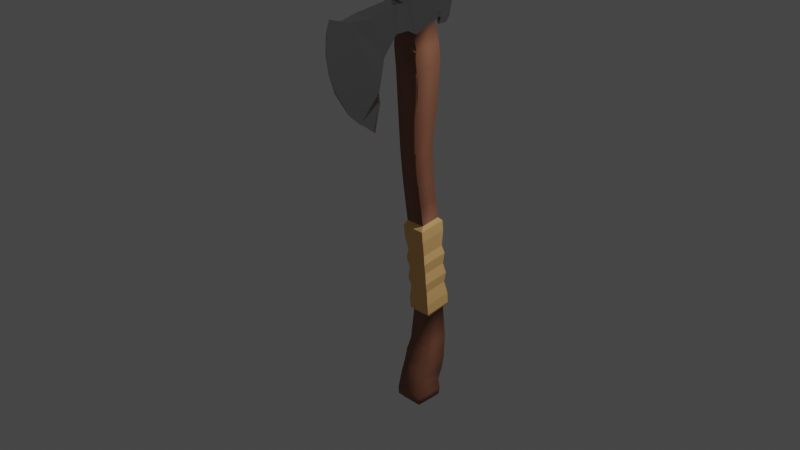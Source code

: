 # Source: Axe.blend  (saved by Blender 2.80.57; exported with 4.5.12 LTS)
import bpy
from mathutils import Matrix  # noqa: F401  (used for matrix-valued properties, if any)

bpy.ops.wm.read_factory_settings(use_empty=True)
scene = bpy.context.scene
scene.name = 'Scene'

# ---- collections
col_collection = bpy.data.collections.new('Collection'); scene.collection.children.link(col_collection)

# ---- materials (node trees are filled in below, after node groups)
mat_wood = bpy.data.materials.new('Wood')
mat_wood.use_transparent_shadow = False
mat_wood.roughness = 0.25
mat_metal = bpy.data.materials.new('Metal')
mat_metal.use_transparent_shadow = False
mat_metal.roughness = 0.25
mat_touw = bpy.data.materials.new('Touw')
mat_touw.use_transparent_shadow = False
mat_touw.roughness = 0.25

# ---- material node trees
mat_wood.use_nodes = True; mat_wood.node_tree.nodes.clear()
_N = mat_wood.node_tree.nodes; _L = mat_wood.node_tree.links
n0 = _N.new('ShaderNodeOutputMaterial'); n0.name = 'Material Output'; n0.location = (300, 300)
n1 = _N.new('ShaderNodeBsdfPrincipled'); n1.name = 'Principled BSDF'; n1.location = (10, 300)
n1.distribution = 'GGX'
n1.subsurface_method = 'BURLEY'
n1.inputs[0].default_value = (0.2668, 0.1062, 0.06072, 1.0)
n1.inputs[2].default_value = 0.5667
n1.inputs[3].default_value = 1.45
n1.inputs[13].default_value = 0.6083
_L.new(n1.outputs[0], n0.inputs[0])
n0.is_active_output = True
mat_metal.use_nodes = True; mat_metal.node_tree.nodes.clear()
_N = mat_metal.node_tree.nodes; _L = mat_metal.node_tree.links
n0 = _N.new('ShaderNodeOutputMaterial'); n0.name = 'Material Output'; n0.location = (300, 300)
n1 = _N.new('ShaderNodeBsdfPrincipled'); n1.name = 'Principled BSDF'; n1.location = (10, 300)
n1.distribution = 'GGX'
n1.subsurface_method = 'BURLEY'
n1.inputs[0].default_value = (0.5277, 0.5277, 0.5277, 1.0)
n1.inputs[1].default_value = 1.0
n1.inputs[2].default_value = 0.2
n1.inputs[3].default_value = 1.45
n1.inputs[13].default_value = 1.0
_L.new(n1.outputs[0], n0.inputs[0])
n0.is_active_output = True
mat_touw.use_nodes = True; mat_touw.node_tree.nodes.clear()
_N = mat_touw.node_tree.nodes; _L = mat_touw.node_tree.links
n0 = _N.new('ShaderNodeOutputMaterial'); n0.name = 'Material Output'; n0.location = (300, 300)
n1 = _N.new('ShaderNodeBsdfPrincipled'); n1.name = 'Principled BSDF'; n1.location = (10, 300)
n1.distribution = 'GGX'
n1.subsurface_method = 'BURLEY'
n1.inputs[0].default_value = (0.9114, 0.5276, 0.1966, 1.0)
n1.inputs[2].default_value = 1.0
n1.inputs[3].default_value = 1.45
_L.new(n1.outputs[0], n0.inputs[0])
n0.is_active_output = True

# ---- world
world_world = bpy.data.worlds.new('World'); scene.world = world_world
world_world.use_nodes = True; world_world.node_tree.nodes.clear()
_N = world_world.node_tree.nodes; _L = world_world.node_tree.links
n0 = _N.new('ShaderNodeOutputWorld'); n0.name = 'World Output'; n0.location = (300, 300)
n1 = _N.new('ShaderNodeBackground'); n1.name = 'Background'; n1.location = (10, 300)
n1.inputs[0].default_value = (0.05088, 0.05088, 0.05088, 1.0)
_L.new(n1.outputs[0], n0.inputs[0])
n0.is_active_output = True
world_world.color = (0.05088, 0.05088, 0.05088)
world_world.use_sun_shadow = False
world_world.sun_shadow_jitter_overblur = 0.0

# ---- cameras
cam_camera = bpy.data.cameras.new('Camera')
cam_camera.clip_end = 100.0
cam_camera.ortho_scale = 7.314
cam_camera.dof.focus_distance = 0.0
cam_camera.dof.aperture_fstop = 128.0

# ---- lights
light_light = bpy.data.lights.new('Light', 'POINT')
light_light.transmission_factor = 0.0
light_light.cutoff_distance = 30.0
light_light.energy = 1000.0
light_light.shadow_buffer_clip_start = 1.001
light_light.shadow_soft_size = 0.1
light_light.shadow_maximum_resolution = 0.006
light_light.use_absolute_resolution = True

# ---- meshes
me_cube_002 = bpy.data.meshes.new('Cube.002')
me_cube_002.from_pydata([(-1.0, -1.0, -1.0), (-1.0, -1.0, 1.0), (-1.0, 1.0, -1.0), (-1.0, 1.0, 1.0), (1.0, -1.0, -1.0), (1.0, -1.0, 1.0), (1.0, 1.0, -1.0), (1.0, 1.0, 1.0), (-1.0, -1.0, 3.306), (-1.0, 1.0, 3.306), (1.0, 1.0, 3.306), (1.0, -1.0, 3.306), (-1.037, -0.8511, 6.469), (-1.037, 1.229, 6.469), (1.043, 1.229, 6.469), (1.043, -0.8511, 6.469), (-1.218, -0.3688, 10.53), (-1.218, 2.101, 10.53), (1.252, 2.101, 10.53), (1.252, -0.3688, 10.53), (-1.34, 0.03999, 14.14), (-1.34, 2.776, 14.14), (1.396, 2.776, 14.14), (1.396, 0.03999, 14.14), (-1.338, 0.1077, 16.05), (-1.338, 2.843, 16.05), (1.397, 2.843, 16.05), (1.397, 0.1077, 16.05), (-1.508, 0.1165, 17.64), (-1.507, 2.826, 18.19), (1.512, 2.82, 18.19), (1.511, 0.1106, 17.64), (-1.507, 0.09072, 20.9), (-1.507, 2.826, 20.9), (1.512, 2.82, 20.9), (1.512, 0.08477, 20.9), (-1.125, 0.2509, 21.44), (-1.125, 2.543, 21.44), (1.167, 2.543, 21.44), (1.167, 0.2509, 21.44), (-0.4524, 0.924, 21.79), (-0.4524, 1.87, 21.79), (0.4936, 1.87, 21.79), (0.4936, 0.924, 21.79), (-1.179, 1.376, -1.47), (-1.187, -1.37, -1.416), (1.187, 1.376, -1.47), (1.179, -1.37, -1.416), (-1.187, 1.005, -10.71), (-1.195, -1.74, -10.66), (1.179, 1.005, -10.71), (1.171, -1.74, -10.66), (-1.009, 0.4872, -11.03), (-1.009, -1.51, -11.03), (0.9875, 0.4872, -11.03), (0.9875, -1.51, -11.03), (-1.21, 0.1865, -14.19), (-1.21, -2.192, -14.19), (1.168, 0.1865, -14.19), (1.168, -2.192, -14.19), (-1.37, -0.4039, -16.56), (-1.36, -2.745, -15.27), (1.299, -0.4076, -16.58), (1.309, -2.749, -15.3), (-1.379, -0.844, -17.65), (-1.369, -3.185, -16.37), (1.29, -0.8478, -17.68), (1.3, -3.189, -16.4), (-1.381, -0.9149, -17.78), (-1.371, -3.256, -16.5), (1.289, -0.9187, -17.81), (1.299, -3.26, -16.52), (-1.391, -1.439, -18.74), (-1.381, -3.78, -17.45), (1.278, -1.443, -18.76), (1.288, -3.784, -17.48), (-1.547, -1.499, -19.74), (-1.509, -4.395, -19.26), (1.389, -1.464, -19.76), (1.427, -4.36, -19.28), (-1.496, -1.693, -20.45), (-1.459, -4.482, -19.98), (1.331, -1.66, -20.47), (1.368, -4.448, -20.0), (-1.052, -2.205, -20.86), (-1.026, -4.122, -20.54), (0.8921, -2.182, -20.88), (0.9175, -4.099, -20.56), (-0.1738, -3.125, -21.17), (-0.1712, -3.328, -21.13), (0.03167, -3.123, -21.17), (0.03436, -3.326, -21.13), (0.9728, -0.2285, 17.96), (-1.093, -0.1982, 18.3), (1.003, -0.2567, 20.43), (-1.062, -0.2264, 20.77), (0.7256, -1.338, 18.02), (-0.7171, -1.363, 17.98), (0.7595, -1.0, 20.56), (-0.6838, -1.02, 20.56), (1.105, -3.336, 16.73), (-1.005, -3.203, 16.48), (1.14, -4.089, 20.48), (-0.9881, -4.118, 20.47), (1.258, -4.166, 14.85), (-0.8565, -4.085, 14.61), (0.6904, -6.091, 20.69), (-0.329, -6.144, 20.68), (0.2239, -8.25, 15.28), (0.1602, -8.323, 15.27), (0.2501, -7.713, 21.43), (0.1865, -7.786, 21.42), (0.2226, -8.563, 17.1), (0.159, -8.635, 17.1), (0.2385, -8.202, 20.54), (0.1749, -8.274, 20.53), (0.226, -8.585, 18.66), (0.1626, -8.649, 18.69), (0.2272, -8.56, 18.99), (0.1638, -8.624, 19.02), (0.8085, -4.111, 13.81), (-0.2032, -4.054, 13.57), (0.2447, -7.159, 12.84), (0.181, -7.231, 12.83), (0.3155, -3.884, 12.65), (0.2566, -3.705, 12.4), (0.2656, -6.104, 11.54), (0.202, -6.177, 11.53), (0.3134, -3.93, 12.51), (0.256, -3.722, 12.36), (0.2908, -4.733, 10.09), (0.2277, -4.777, 10.04), (-1.061, 3.112, 18.47), (1.113, 3.112, 18.47), (-1.061, 3.112, 20.62), (1.113, 3.112, 20.62), (-0.811, 3.631, 18.38), (0.8138, 3.643, 18.38), (-0.7914, 4.503, 20.5), (0.8334, 4.514, 20.5), (0.02728, 6.102, 18.08), (0.03704, 6.147, 18.09), (-0.3101, 5.669, 20.72), (0.3681, 5.7, 20.72), (0.03275, 6.295, 18.67), (0.0425, 6.34, 18.67), (0.03784, 6.268, 20.98), (0.04759, 6.313, 20.98), (0.03526, 6.376, 19.01), (0.04501, 6.42, 19.01), (0.03875, 6.33, 20.82), (0.04849, 6.375, 20.82), (0.03728, 6.439, 19.29), (0.04701, 6.484, 19.29), (0.03971, 6.426, 20.39), (0.04944, 6.471, 20.39), (-0.6301, 4.185, 17.94), (0.6421, 4.204, 17.94), (0.02032, 5.842, 17.47), (0.03007, 5.887, 17.47), (-0.3358, 4.358, 17.46), (0.3424, 4.389, 17.46), (0.01552, 5.667, 17.0), (0.02527, 5.712, 17.01), (-0.01346, 4.311, 16.77), (-0.003703, 4.356, 16.78), (0.006491, 5.279, 16.65), (0.01625, 5.324, 16.65), (1.309, 2.668, 17.93), (1.315, 0.2966, 17.41), (-1.237, 0.3023, 17.48), (-1.244, 2.674, 18.0), (1.279, 0.2594, 21.04), (-1.264, 0.2633, 21.04), (-1.264, 2.62, 21.04), (1.279, 2.616, 21.04), (0.0, 1.0, -1.0), (0.0, 1.0, 1.0), (0.0, -1.0, -1.0), (0.0, -1.0, 1.0), (1.192e-07, 1.0, 3.306), (1.192e-07, -1.0, 3.306), (0.003058, 1.229, 6.469), (0.003058, -0.8511, 6.469), (0.01705, 2.101, 10.53), (0.01705, -0.3688, 10.53), (0.02824, 2.776, 14.14), (0.02824, 0.03999, 14.14), (0.02964, 2.843, 16.05), (0.02964, 0.1077, 16.05), (0.002697, 2.823, 18.19), (0.001894, 0.1135, 17.64), (0.002697, 2.823, 20.9), (0.002698, 0.08774, 20.9), (0.02061, 2.543, 21.44), (0.02061, 0.2509, 21.44), (0.02061, 1.87, 21.79), (0.02061, 0.924, 21.79), (0.003986, 1.376, -1.47), (-0.003853, -1.37, -1.416), (-0.004031, 1.005, -10.71), (-0.01187, -1.74, -10.66), (-0.01092, 0.4872, -11.03), (-0.01092, -1.51, -11.03), (-0.02107, 0.1865, -14.19), (-0.02107, -2.192, -14.19), (-0.03552, -0.4057, -16.57), (-0.02544, -2.747, -15.29), (-0.04445, -0.8459, -17.67), (-0.03437, -3.187, -16.38), (-0.04589, -0.9168, -17.79), (-0.03582, -3.258, -16.51), (-0.05657, -1.441, -18.75), (-0.0465, -3.782, -17.47), (-0.07899, -1.482, -19.75), (-0.04057, -4.378, -19.27), (-0.08282, -1.677, -20.46), (-0.04583, -4.465, -19.99), (-0.07988, -2.193, -20.87), (-0.05445, -4.111, -20.55), (-0.07108, -3.124, -21.17), (-0.0684, -3.327, -21.13), (-0.05984, -0.2134, 18.13), (-0.02945, -0.2416, 20.6), (0.004259, -1.35, 18.0), (0.03785, -1.01, 20.56), (0.05009, -3.27, 16.61), (0.07613, -4.103, 20.47), (0.2006, -4.125, 14.73), (0.1054, -6.116, 20.69), (0.1032, -8.285, 15.28), (0.1245, -7.747, 21.43), (0.1294, -8.598, 17.1), (0.1402, -8.237, 20.53), (0.1329, -8.616, 18.68), (0.1291, -8.59, 19.01), (0.3323, -4.083, 13.69), (0.2535, -7.196, 12.84), (0.4095, -3.797, 12.52), (0.3392, -6.143, 11.54), (0.3646, -4.757, 10.06), (0.02601, 3.112, 18.47), (0.02601, 3.112, 20.62), (0.007142, 3.637, 18.38), (0.02538, 4.508, 20.5), (0.0333, 6.128, 18.08), (0.02523, 5.684, 20.74), (0.02754, 6.324, 18.67), (0.02741, 6.297, 21.0), (0.02828, 6.405, 19.01), (0.02653, 6.36, 20.84), (0.02845, 6.469, 19.29), (0.02563, 6.456, 20.41), (0.01417, 4.179, 17.93), (0.02868, 5.866, 17.46), (0.02108, 4.36, 17.45), (0.02812, 5.689, 16.99), (0.02234, 4.319, 16.76), (0.02282, 5.297, 16.63), (0.03256, 2.671, 17.97), (0.03892, 0.2994, 17.44), (0.007514, 2.618, 21.04), (0.007514, 0.2613, 21.04), (1.186, 1.332, -2.568), (-1.18, 1.332, -2.568), (1.178, -1.414, -2.514), (-1.188, -1.414, -2.514), (-0.004805, -1.414, -2.514), (0.003033, 1.332, -2.568), (1.038, 1.098, -4.184), (1.031, -1.309, -4.137), (-0.005726, -1.309, -4.137), (0.001145, 1.098, -4.184), (-1.036, 1.098, -4.184), (-1.043, -1.309, -4.137), (1.184, 1.232, -5.058), (1.176, -1.514, -5.004), (-0.006966, -1.514, -5.004), (0.0008726, 1.232, -5.058), (-1.182, 1.232, -5.058), (-1.19, -1.514, -5.004), (1.037, 1.017, -6.185), (1.03, -1.39, -6.138), (-0.007463, -1.39, -6.138), (-0.0005919, 1.017, -6.185), (-1.038, 1.017, -6.185), (-1.045, -1.39, -6.138), (1.182, 1.143, -7.275), (1.174, -1.603, -7.221), (-0.008889, -1.603, -7.221), (-0.001051, 1.143, -7.275), (-1.184, 1.143, -7.275), (-1.192, -1.603, -7.221), (1.035, 0.9335, -8.271), (1.028, -1.473, -8.224), (-0.009272, -1.473, -8.224), (-0.002401, 0.9335, -8.271), (-1.04, 0.9335, -8.271), (-1.046, -1.473, -8.224), (1.198, 1.069, -9.634), (1.19, -1.718, -9.58), (-0.01099, -1.718, -9.58), (-0.003039, 1.069, -9.634), (-1.204, 1.069, -9.634), (-1.212, -1.718, -9.58)], [], [(0, 1, 3, 2), (176, 177, 7, 6), (6, 7, 5, 4), (178, 179, 1, 0), (176, 6, 46, 198), (5, 7, 10, 11), (181, 11, 15, 183), (3, 1, 8, 9), (179, 5, 11, 181), (177, 3, 9, 180), (15, 14, 18, 19), (180, 9, 13, 182), (11, 10, 14, 15), (9, 8, 12, 13), (19, 18, 22, 23), (13, 12, 16, 17), (183, 15, 19, 185), (182, 13, 17, 184), (187, 23, 27, 189), (17, 16, 20, 21), (185, 19, 23, 187), (184, 17, 21, 186), (169, 168, 30, 31), (186, 21, 25, 188), (23, 22, 26, 27), (21, 20, 24, 25), (29, 28, 32, 33), (171, 170, 28, 29), (260, 169, 31, 191), (259, 171, 29, 190), (262, 172, 39, 195), (193, 32, 95, 223), (29, 33, 134, 132), (31, 30, 34, 35), (39, 38, 42, 43), (261, 174, 37, 194), (172, 175, 38, 39), (174, 173, 36, 37), (196, 41, 40, 197), (37, 36, 40, 41), (195, 39, 43, 197), (194, 37, 41, 196), (302, 299, 50, 200), (0, 2, 44, 45), (6, 4, 47, 46), (178, 0, 45, 199), (50, 51, 55, 54), (299, 300, 51, 50), (304, 303, 48, 49), (301, 304, 49, 201), (203, 53, 57, 205), (49, 48, 52, 53), (201, 49, 53, 203), (200, 50, 54, 202), (58, 59, 63, 62), (202, 54, 58, 204), (54, 55, 59, 58), (53, 52, 56, 57), (62, 63, 67, 66), (57, 56, 60, 61), (205, 57, 61, 207), (204, 58, 62, 206), (209, 65, 69, 211), (61, 60, 64, 65), (207, 61, 65, 209), (206, 62, 66, 208), (70, 71, 75, 74), (208, 66, 70, 210), (66, 67, 71, 70), (65, 64, 68, 69), (73, 72, 76, 77), (69, 68, 72, 73), (211, 69, 73, 213), (210, 70, 74, 212), (215, 77, 81, 217), (213, 73, 77, 215), (212, 74, 78, 214), (74, 75, 79, 78), (82, 83, 87, 86), (214, 78, 82, 216), (78, 79, 83, 82), (77, 76, 80, 81), (219, 85, 89, 221), (81, 80, 84, 85), (217, 81, 85, 219), (216, 82, 86, 218), (220, 90, 91, 221), (218, 86, 90, 220), (86, 87, 91, 90), (85, 84, 88, 89), (95, 93, 97, 99), (191, 31, 92, 222), (31, 35, 94, 92), (32, 28, 93, 95), (96, 98, 102, 100), (222, 92, 96, 224), (92, 94, 98, 96), (223, 95, 99, 225), (103, 101, 105, 107), (225, 99, 103, 227), (99, 97, 101, 103), (224, 96, 100, 226), (107, 105, 109, 111), (226, 100, 104, 228), (100, 102, 106, 104), (227, 103, 107, 229), (108, 110, 114, 112), (228, 104, 120, 236), (104, 106, 110, 108), (229, 107, 111, 231), (115, 113, 117, 119), (231, 111, 115, 233), (111, 109, 113, 115), (230, 108, 112, 232), (234, 116, 118, 235), (232, 112, 116, 234), (112, 114, 118, 116), (233, 115, 119, 235), (120, 122, 126, 124), (104, 108, 122, 120), (109, 105, 121, 123), (230, 109, 123, 237), (127, 125, 129, 131), (237, 123, 127, 239), (123, 121, 125, 127), (236, 120, 124, 238), (124, 126, 130, 128), (239, 127, 131, 240), (238, 240, 131, 129, 125), (132, 134, 138, 136), (192, 34, 135, 242), (190, 29, 132, 241), (34, 30, 133, 135), (139, 137, 141, 143), (241, 132, 136, 243), (135, 133, 137, 139), (242, 135, 139, 244), (140, 142, 146, 144), (244, 139, 143, 246), (136, 138, 142, 140), (141, 137, 157, 159), (144, 146, 150, 148), (245, 140, 144, 247), (143, 141, 145, 147), (246, 143, 147, 248), (151, 149, 153, 155), (247, 144, 148, 249), (147, 145, 149, 151), (248, 147, 151, 250), (251, 152, 154, 252), (250, 151, 155, 252), (148, 150, 154, 152), (249, 148, 152, 251), (159, 157, 161, 163), (245, 141, 159, 254), (136, 140, 158, 156), (243, 136, 156, 253), (160, 162, 166, 164), (253, 156, 160, 255), (156, 158, 162, 160), (254, 159, 163, 256), (257, 164, 166, 258), (256, 163, 167, 258), (163, 161, 165, 167), (255, 160, 164, 257), (188, 25, 171, 259), (189, 27, 169, 260), (25, 24, 170, 171), (27, 26, 168, 169), (33, 32, 173, 174), (35, 34, 175, 172), (192, 33, 174, 261), (193, 35, 172, 262), (32, 193, 262, 173), (34, 192, 261, 175), (24, 189, 260, 170), (26, 188, 259, 168), (161, 255, 257, 165), (162, 256, 258, 166), (165, 257, 258, 167), (158, 254, 256, 162), (157, 253, 255, 161), (137, 243, 253, 157), (140, 245, 254, 158), (149, 249, 251, 153), (150, 250, 252, 154), (153, 251, 252, 155), (146, 248, 250, 150), (145, 247, 249, 149), (142, 246, 248, 146), (141, 245, 247, 145), (138, 244, 246, 142), (134, 242, 244, 138), (133, 241, 243, 137), (30, 190, 241, 133), (33, 192, 242, 134), (124, 128, 130, 240, 238), (126, 239, 240, 130), (121, 236, 238, 125), (122, 237, 239, 126), (108, 230, 237, 122), (114, 233, 235, 118), (113, 232, 234, 117), (117, 234, 235, 119), (109, 230, 232, 113), (110, 231, 233, 114), (106, 229, 231, 110), (105, 228, 236, 121), (102, 227, 229, 106), (101, 226, 228, 105), (97, 224, 226, 101), (98, 225, 227, 102), (94, 223, 225, 98), (93, 222, 224, 97), (28, 191, 222, 93), (84, 218, 220, 88), (88, 220, 221, 89), (80, 216, 218, 84), (83, 217, 219, 87), (87, 219, 221, 91), (76, 214, 216, 80), (72, 212, 214, 76), (75, 213, 215, 79), (79, 215, 217, 83), (68, 210, 212, 72), (71, 211, 213, 75), (64, 208, 210, 68), (60, 206, 208, 64), (63, 207, 209, 67), (67, 209, 211, 71), (56, 204, 206, 60), (59, 205, 207, 63), (52, 202, 204, 56), (48, 200, 202, 52), (51, 201, 203, 55), (55, 203, 205, 59), (300, 301, 201, 51), (4, 178, 199, 47), (303, 302, 200, 48), (38, 194, 196, 42), (36, 195, 197, 40), (42, 196, 197, 43), (175, 261, 194, 38), (35, 193, 223, 94), (173, 262, 195, 36), (168, 259, 190, 30), (170, 260, 191, 28), (22, 186, 188, 26), (18, 184, 186, 22), (16, 185, 187, 20), (20, 187, 189, 24), (14, 182, 184, 18), (12, 183, 185, 16), (10, 180, 182, 14), (7, 177, 180, 10), (1, 179, 181, 8), (8, 181, 183, 12), (2, 176, 198, 44), (4, 5, 179, 178), (2, 3, 177, 176), (44, 198, 268, 264), (47, 199, 267, 265), (199, 45, 266, 267), (45, 44, 264, 266), (46, 47, 265, 263), (198, 46, 263, 268), (264, 268, 272, 273), (265, 267, 271, 270), (267, 266, 274, 271), (266, 264, 273, 274), (263, 265, 270, 269), (268, 263, 269, 272), (273, 272, 278, 279), (270, 271, 277, 276), (271, 274, 280, 277), (274, 273, 279, 280), (269, 270, 276, 275), (272, 269, 275, 278), (279, 278, 284, 285), (276, 277, 283, 282), (277, 280, 286, 283), (280, 279, 285, 286), (275, 276, 282, 281), (278, 275, 281, 284), (285, 284, 290, 291), (282, 283, 289, 288), (283, 286, 292, 289), (286, 285, 291, 292), (281, 282, 288, 287), (284, 281, 287, 290), (291, 290, 296, 297), (288, 289, 295, 294), (289, 292, 298, 295), (292, 291, 297, 298), (287, 288, 294, 293), (290, 287, 293, 296), (297, 296, 302, 303), (294, 295, 301, 300), (295, 298, 304, 301), (298, 297, 303, 304), (293, 294, 300, 299), (296, 293, 299, 302)])
me_cube_002.polygons.foreach_set('use_smooth', [1, 1, 1, 1, 0, 1, 1, 1, 1, 1, 1, 1, 1, 1, 1, 1, 1, 1, 1, 1, 1, 1, 0, 1, 1, 1, 0, 0, 0, 0, 0, 0, 0, 0, 0, 0, 0, 0, 0, 0, 0, 0, 0, 0, 0, 0, 0, 0, 0, 0, 1, 0, 0, 0, 1, 1, 1, 1, 1, 1, 1, 1, 1, 1, 1, 1, 1, 1, 1, 1, 1, 1, 1, 1, 1, 1, 1, 1, 0, 1, 1, 1, 0, 0, 0, 0, 0, 0, 0, 0, 0, 0, 0, 0, 0, 0, 0, 0, 0, 0, 0, 0, 0, 0, 0, 0, 0, 0, 0, 0, 0, 0, 0, 0, 0, 0, 0, 0, 0, 0, 0, 0, 0, 0, 0, 0, 0, 0, 0, 0, 0, 0, 0, 0, 0, 0, 0, 0, 0, 0, 0, 0, 0, 0, 0, 0, 0, 0, 0, 0, 0, 0, 0, 0, 0, 0, 0, 0, 0, 0, 0, 0, 0, 0, 0, 1, 1, 1, 1, 0, 0, 0, 0, 0, 0, 1, 1, 0, 0, 0, 0, 0, 0, 0, 0, 0, 0, 0, 0, 0, 0, 0, 0, 0, 0, 0, 0, 0, 0, 0, 0, 0, 0, 0, 0, 0, 0, 0, 0, 0, 0, 0, 0, 0, 0, 0, 0, 0, 0, 0, 1, 1, 1, 1, 1, 1, 1, 1, 1, 1, 1, 1, 1, 0, 0, 1, 0, 0, 0, 0, 0, 0, 0, 0, 0, 0, 0, 1, 1, 1, 1, 1, 1, 1, 1, 1, 1, 0, 1, 1, 0, 0, 0, 0, 0, 0, 0, 0, 0, 0, 0, 0, 0, 0, 0, 0, 0, 0, 0, 0, 0, 0, 0, 0, 0, 0, 0, 0, 0, 0, 0, 0, 0, 0, 0, 0, 0, 0, 0, 0, 0, 0])
me_cube_002.polygons.foreach_set('material_index', [0, 0, 0, 0, 2, 0, 0, 0, 0, 0, 0, 0, 0, 0, 0, 0, 0, 0, 0, 0, 0, 0, 1, 0, 0, 0, 1, 1, 1, 1, 0, 1, 1, 1, 0, 0, 0, 0, 0, 0, 0, 0, 2, 2, 2, 2, 2, 2, 2, 2, 0, 2, 2, 2, 0, 0, 0, 0, 0, 0, 0, 0, 0, 0, 0, 0, 0, 0, 0, 0, 0, 0, 0, 0, 0, 0, 0, 0, 0, 0, 0, 0, 0, 0, 0, 0, 0, 0, 0, 0, 1, 1, 1, 1, 1, 1, 1, 1, 1, 1, 1, 1, 1, 1, 1, 1, 1, 1, 1, 1, 1, 1, 1, 1, 1, 1, 1, 1, 1, 1, 1, 1, 1, 1, 1, 1, 1, 1, 1, 1, 1, 1, 1, 1, 1, 1, 1, 1, 1, 1, 1, 1, 1, 1, 1, 1, 1, 1, 1, 1, 1, 1, 1, 1, 1, 1, 1, 1, 1, 1, 1, 1, 1, 1, 1, 0, 0, 0, 0, 1, 1, 1, 1, 1, 1, 0, 0, 1, 1, 1, 1, 1, 1, 1, 1, 1, 1, 1, 1, 1, 1, 1, 1, 1, 1, 1, 1, 0, 1, 1, 1, 1, 1, 1, 1, 1, 1, 1, 1, 1, 1, 1, 1, 1, 1, 0, 0, 0, 0, 0, 0, 0, 0, 0, 0, 0, 0, 0, 0, 0, 0, 0, 0, 2, 2, 0, 2, 2, 2, 0, 0, 0, 0, 1, 0, 1, 1, 0, 0, 0, 0, 0, 0, 0, 0, 0, 0, 2, 0, 0, 2, 2, 2, 2, 2, 2, 2, 2, 2, 2, 2, 2, 2, 2, 2, 2, 2, 2, 2, 2, 2, 2, 2, 2, 2, 2, 2, 2, 2, 2, 2, 2, 2, 2, 2, 2, 2, 2, 2, 2, 2, 2])
_uv = me_cube_002.uv_layers.new(name='UVMap')
_uv.uv.foreach_set('vector', [0.375, 0.0, 0.625, 0.0, 0.625, 0.25, 0.375, 0.25, 0.375, 0.375, 0.625, 0.375, 0.625, 0.5, 0.375, 0.5, 0.375, 0.5, 0.625, 0.5, 0.625, 0.75, 0.375, 0.75, 0.375, 0.875, 0.625, 0.875, 0.625, 1.0, 0.375, 1.0, 0.375, 0.375, 0.375, 0.5, 0.375, 0.5, 0.375, 0.375, 0.625, 0.75, 0.625, 0.5, 0.625, 0.5, 0.625, 0.75, 0.625, 0.875, 0.625, 0.75, 0.625, 0.75, 0.625, 0.875, 0.625, 0.25, 0.625, 0.0, 0.625, 0.0, 0.625, 0.25, 0.625, 0.875, 0.625, 0.75, 0.625, 0.75, 0.625, 0.875, 0.625, 0.375, 0.625, 0.25, 0.625, 0.25, 0.625, 0.375, 0.625, 0.75, 0.625, 0.5, 0.625, 0.5, 0.625, 0.75, 0.625, 0.375, 0.625, 0.25, 0.625, 0.25, 0.625, 0.375, 0.625, 0.75, 0.625, 0.5, 0.625, 0.5, 0.625, 0.75, 0.625, 0.25, 0.625, 0.0, 0.625, 0.0, 0.625, 0.25, 0.625, 0.75, 0.625, 0.5, 0.625, 0.5, 0.625, 0.75, 0.625, 0.25, 0.625, 0.0, 0.625, 0.0, 0.625, 0.25, 0.625, 0.875, 0.625, 0.75, 0.625, 0.75, 0.625, 0.875, 0.625, 0.375, 0.625, 0.25, 0.625, 0.25, 0.625, 0.375, 0.625, 0.875, 0.625, 0.75, 0.625, 0.75, 0.625, 0.875, 0.625, 0.25, 0.625, 0.0, 0.625, 0.0, 0.625, 0.25, 0.625, 0.875, 0.625, 0.75, 0.625, 0.75, 0.625, 0.875, 0.625, 0.375, 0.625, 0.25, 0.625, 0.25, 0.625, 0.375, 0.625, 0.75, 0.625, 0.5, 0.625, 0.5, 0.625, 0.75, 0.625, 0.375, 0.625, 0.25, 0.625, 0.25, 0.625, 0.375, 0.625, 0.75, 0.625, 0.5, 0.625, 0.5, 0.625, 0.75, 0.625, 0.25, 0.625, 0.0, 0.625, 0.0, 0.625, 0.25, 0.625, 0.25, 0.625, 0.0, 0.625, 0.0, 0.625, 0.25, 0.625, 0.25, 0.625, 0.0, 0.625, 0.0, 0.625, 0.25, 0.625, 0.875, 0.625, 0.75, 0.625, 0.75, 0.625, 0.875, 0.625, 0.375, 0.625, 0.25, 0.625, 0.25, 0.625, 0.375, 0.625, 0.875, 0.625, 0.75, 0.625, 0.75, 0.625, 0.875, 0.625, 0.875, 0.625, 1.0, 0.625, 1.0, 0.625, 0.875, 0.625, 0.25, 0.625, 0.25, 0.625, 0.25, 0.625, 0.25, 0.625, 0.75, 0.625, 0.5, 0.625, 0.5, 0.625, 0.75, 0.625, 0.75, 0.625, 0.5, 0.625, 0.5, 0.625, 0.75, 0.625, 0.375, 0.625, 0.25, 0.625, 0.25, 0.625, 0.375, 0.625, 0.75, 0.625, 0.5, 0.625, 0.5, 0.625, 0.75, 0.625, 0.25, 0.625, 0.0, 0.625, 0.0, 0.625, 0.25, 0.75, 0.5, 0.875, 0.5, 0.875, 0.75, 0.75, 0.75, 0.625, 0.25, 0.625, 0.0, 0.625, 0.0, 0.625, 0.25, 0.625, 0.875, 0.625, 0.75, 0.625, 0.75, 0.625, 0.875, 0.625, 0.375, 0.625, 0.25, 0.625, 0.25, 0.625, 0.375, 0.375, 0.375, 0.375, 0.5, 0.375, 0.5, 0.375, 0.375, 0.375, 0.0, 0.375, 0.25, 0.375, 0.25, 0.375, 0.0, 0.375, 0.5, 0.375, 0.75, 0.375, 0.75, 0.375, 0.5, 0.375, 0.875, 0.375, 1.0, 0.375, 1.0, 0.375, 0.875, 0.375, 0.5, 0.375, 0.75, 0.375, 0.75, 0.375, 0.5, 0.375, 0.5, 0.375, 0.75, 0.375, 0.75, 0.375, 0.5, 0.375, 0.0, 0.375, 0.25, 0.375, 0.25, 0.375, 0.0, 0.375, 0.875, 0.375, 1.0, 0.375, 1.0, 0.375, 0.875, 0.375, 0.875, 0.375, 1.0, 0.375, 1.0, 0.375, 0.875, 0.375, 0.0, 0.375, 0.25, 0.375, 0.25, 0.375, 0.0, 0.375, 0.875, 0.375, 1.0, 0.375, 1.0, 0.375, 0.875, 0.375, 0.375, 0.375, 0.5, 0.375, 0.5, 0.375, 0.375, 0.375, 0.5, 0.375, 0.75, 0.375, 0.75, 0.375, 0.5, 0.375, 0.375, 0.375, 0.5, 0.375, 0.5, 0.375, 0.375, 0.375, 0.5, 0.375, 0.75, 0.375, 0.75, 0.375, 0.5, 0.375, 0.0, 0.375, 0.25, 0.375, 0.25, 0.375, 0.0, 0.375, 0.5, 0.375, 0.75, 0.375, 0.75, 0.375, 0.5, 0.375, 0.0, 0.375, 0.25, 0.375, 0.25, 0.375, 0.0, 0.375, 0.875, 0.375, 1.0, 0.375, 1.0, 0.375, 0.875, 0.375, 0.375, 0.375, 0.5, 0.375, 0.5, 0.375, 0.375, 0.375, 0.875, 0.375, 1.0, 0.375, 1.0, 0.375, 0.875, 0.375, 0.0, 0.375, 0.25, 0.375, 0.25, 0.375, 0.0, 0.375, 0.875, 0.375, 1.0, 0.375, 1.0, 0.375, 0.875, 0.375, 0.375, 0.375, 0.5, 0.375, 0.5, 0.375, 0.375, 0.375, 0.5, 0.375, 0.75, 0.375, 0.75, 0.375, 0.5, 0.375, 0.375, 0.375, 0.5, 0.375, 0.5, 0.375, 0.375, 0.375, 0.5, 0.375, 0.75, 0.375, 0.75, 0.375, 0.5, 0.375, 0.0, 0.375, 0.25, 0.375, 0.25, 0.375, 0.0, 0.375, 0.0, 0.375, 0.25, 0.375, 0.25, 0.375, 0.0, 0.375, 0.0, 0.375, 0.25, 0.375, 0.25, 0.375, 0.0, 0.375, 0.875, 0.375, 1.0, 0.375, 1.0, 0.375, 0.875, 0.375, 0.375, 0.375, 0.5, 0.375, 0.5, 0.375, 0.375, 0.375, 0.875, 0.375, 1.0, 0.375, 1.0, 0.375, 0.875, 0.375, 0.875, 0.375, 1.0, 0.375, 1.0, 0.375, 0.875, 0.375, 0.375, 0.375, 0.5, 0.375, 0.5, 0.375, 0.375, 0.375, 0.5, 0.375, 0.75, 0.375, 0.75, 0.375, 0.5, 0.375, 0.5, 0.375, 0.75, 0.375, 0.75, 0.375, 0.5, 0.375, 0.375, 0.375, 0.5, 0.375, 0.5, 0.375, 0.375, 0.375, 0.5, 0.375, 0.75, 0.375, 0.75, 0.375, 0.5, 0.375, 0.0, 0.375, 0.25, 0.375, 0.25, 0.375, 0.0, 0.375, 0.875, 0.375, 1.0, 0.375, 1.0, 0.375, 0.875, 0.375, 0.0, 0.375, 0.25, 0.375, 0.25, 0.375, 0.0, 0.375, 0.875, 0.375, 1.0, 0.375, 1.0, 0.375, 0.875, 0.375, 0.375, 0.375, 0.5, 0.375, 0.5, 0.375, 0.375, 0.25, 0.5, 0.375, 0.5, 0.375, 0.75, 0.25, 0.75, 0.375, 0.375, 0.375, 0.5, 0.375, 0.5, 0.375, 0.375, 0.375, 0.5, 0.375, 0.75, 0.375, 0.75, 0.375, 0.5, 0.375, 0.0, 0.375, 0.25, 0.375, 0.25, 0.375, 0.0, 0.625, 0.0, 0.625, 0.0, 0.625, 0.0, 0.625, 0.0, 0.625, 0.875, 0.625, 0.75, 0.625, 0.75, 0.625, 0.875, 0.625, 0.75, 0.625, 0.75, 0.625, 0.75, 0.625, 0.75, 0.625, 0.0, 0.625, 0.0, 0.625, 0.0, 0.625, 0.0, 0.625, 0.75, 0.625, 0.75, 0.625, 0.75, 0.625, 0.75, 0.625, 0.875, 0.625, 0.75, 0.625, 0.75, 0.625, 0.875, 0.625, 0.75, 0.625, 0.75, 0.625, 0.75, 0.625, 0.75, 0.625, 0.875, 0.625, 1.0, 0.625, 1.0, 0.625, 0.875, 0.625, 0.0, 0.625, 0.0, 0.625, 0.0, 0.625, 0.0, 0.625, 0.875, 0.625, 1.0, 0.625, 1.0, 0.625, 0.875, 0.625, 0.0, 0.625, 0.0, 0.625, 0.0, 0.625, 0.0, 0.625, 0.875, 0.625, 0.75, 0.625, 0.75, 0.625, 0.875, 0.625, 0.0, 0.625, 0.0, 0.625, 0.0, 0.625, 0.0, 0.625, 0.875, 0.625, 0.75, 0.625, 0.75, 0.625, 0.875, 0.625, 0.75, 0.625, 0.75, 0.625, 0.75, 0.625, 0.75, 0.625, 0.875, 0.625, 1.0, 0.625, 1.0, 0.625, 0.875, 0.625, 0.75, 0.625, 0.75, 0.625, 0.75, 0.625, 0.75, 0.625, 0.875, 0.625, 0.75, 0.625, 0.75, 0.625, 0.875, 0.625, 0.75, 0.625, 0.75, 0.625, 0.75, 0.625, 0.75, 0.625, 0.875, 0.625, 1.0, 0.625, 1.0, 0.625, 0.875, 0.625, 0.0, 0.625, 0.0, 0.625, 0.0, 0.625, 0.0, 0.625, 0.875, 0.625, 1.0, 0.625, 1.0, 0.625, 0.875, 0.625, 0.0, 0.625, 0.0, 0.625, 0.0, 0.625, 0.0, 0.625, 0.875, 0.625, 0.75, 0.625, 0.75, 0.625, 0.875, 0.625, 0.875, 0.625, 0.75, 0.625, 0.75, 0.625, 0.875, 0.625, 0.875, 0.625, 0.75, 0.625, 0.75, 0.625, 0.875, 0.625, 0.75, 0.625, 0.75, 0.625, 0.75, 0.625, 0.75, 0.625, 0.875, 0.625, 1.0, 0.625, 1.0, 0.625, 0.875, 0.625, 0.75, 0.625, 0.75, 0.625, 0.75, 0.625, 0.75, 0.625, 0.75, 0.625, 0.75, 0.625, 0.75, 0.625, 0.75, 0.625, 0.0, 0.625, 0.0, 0.625, 0.0, 0.625, 0.0, 0.625, 0.875, 0.625, 1.0, 0.625, 1.0, 0.625, 0.875, 0.625, 0.0, 0.625, 0.0, 0.625, 0.0, 0.625, 0.0, 0.625, 0.875, 0.625, 1.0, 0.625, 1.0, 0.625, 0.875, 0.625, 0.0, 0.625, 0.0, 0.625, 0.0, 0.625, 0.0, 0.625, 0.875, 0.625, 0.75, 0.625, 0.75, 0.625, 0.875, 0.625, 0.75, 0.625, 0.75, 0.625, 0.75, 0.625, 0.75, 0.625, 0.875, 0.625, 1.0, 0.625, 1.0, 0.625, 0.875, 0.625, 0.375, 0.625, 0.875, 0.625, 1.0, 0.625, 0.0, 0.625, 0.0, 0.625, 0.25, 0.625, 0.25, 0.625, 0.25, 0.625, 0.25, 0.625, 0.375, 0.625, 0.5, 0.625, 0.5, 0.625, 0.375, 0.625, 0.375, 0.625, 0.25, 0.625, 0.25, 0.625, 0.375, 0.625, 0.5, 0.625, 0.5, 0.625, 0.5, 0.625, 0.5, 0.625, 0.5, 0.625, 0.5, 0.625, 0.5, 0.625, 0.5, 0.625, 0.375, 0.625, 0.25, 0.625, 0.25, 0.625, 0.375, 0.625, 0.5, 0.625, 0.5, 0.625, 0.5, 0.625, 0.5, 0.625, 0.375, 0.625, 0.5, 0.625, 0.5, 0.625, 0.375, 0.625, 0.25, 0.625, 0.25, 0.625, 0.25, 0.625, 0.25, 0.625, 0.375, 0.625, 0.5, 0.625, 0.5, 0.625, 0.375, 0.625, 0.25, 0.625, 0.25, 0.625, 0.25, 0.625, 0.25, 0.625, 0.5, 0.625, 0.5, 0.625, 0.5, 0.625, 0.5, 0.625, 0.25, 0.625, 0.25, 0.625, 0.25, 0.625, 0.25, 0.625, 0.375, 0.625, 0.25, 0.625, 0.25, 0.625, 0.375, 0.625, 0.5, 0.625, 0.5, 0.625, 0.5, 0.625, 0.5, 0.625, 0.375, 0.625, 0.5, 0.625, 0.5, 0.625, 0.375, 0.625, 0.5, 0.625, 0.5, 0.625, 0.5, 0.625, 0.5, 0.625, 0.375, 0.625, 0.25, 0.625, 0.25, 0.625, 0.375, 0.625, 0.5, 0.625, 0.5, 0.625, 0.5, 0.625, 0.5, 0.625, 0.375, 0.625, 0.5, 0.625, 0.5, 0.625, 0.375, 0.625, 0.375, 0.625, 0.25, 0.625, 0.25, 0.625, 0.375, 0.625, 0.375, 0.625, 0.5, 0.625, 0.5, 0.625, 0.375, 0.625, 0.25, 0.625, 0.25, 0.625, 0.25, 0.625, 0.25, 0.625, 0.375, 0.625, 0.25, 0.625, 0.25, 0.625, 0.375, 0.625, 0.5, 0.625, 0.5, 0.625, 0.5, 0.625, 0.5, 0.625, 0.375, 0.625, 0.5, 0.625, 0.5, 0.625, 0.375, 0.625, 0.25, 0.625, 0.25, 0.625, 0.25, 0.625, 0.25, 0.625, 0.375, 0.625, 0.25, 0.625, 0.25, 0.625, 0.375, 0.625, 0.25, 0.625, 0.25, 0.625, 0.25, 0.625, 0.25, 0.625, 0.375, 0.625, 0.25, 0.625, 0.25, 0.625, 0.375, 0.625, 0.25, 0.625, 0.25, 0.625, 0.25, 0.625, 0.25, 0.625, 0.375, 0.625, 0.5, 0.625, 0.5, 0.625, 0.375, 0.625, 0.375, 0.625, 0.25, 0.625, 0.25, 0.625, 0.375, 0.625, 0.375, 0.625, 0.5, 0.625, 0.5, 0.625, 0.375, 0.625, 0.5, 0.625, 0.5, 0.625, 0.5, 0.625, 0.5, 0.625, 0.375, 0.625, 0.25, 0.625, 0.25, 0.625, 0.375, 0.625, 0.375, 0.625, 0.25, 0.625, 0.25, 0.625, 0.375, 0.625, 0.875, 0.625, 0.75, 0.625, 0.75, 0.625, 0.875, 0.625, 0.25, 0.625, 0.0, 0.625, 0.0, 0.625, 0.25, 0.625, 0.75, 0.625, 0.5, 0.625, 0.5, 0.625, 0.75, 0.625, 0.25, 0.625, 0.0, 0.625, 0.0, 0.625, 0.25, 0.625, 0.75, 0.625, 0.5, 0.625, 0.5, 0.625, 0.75, 0.625, 0.375, 0.625, 0.25, 0.625, 0.25, 0.625, 0.375, 0.625, 0.875, 0.625, 0.75, 0.625, 0.75, 0.625, 0.875, 0.625, 1.0, 0.625, 0.875, 0.625, 0.875, 0.625, 1.0, 0.625, 0.5, 0.625, 0.375, 0.625, 0.375, 0.625, 0.5, 0.625, 1.0, 0.625, 0.875, 0.625, 0.875, 0.625, 1.0, 0.625, 0.5, 0.625, 0.375, 0.625, 0.375, 0.625, 0.5, 0.625, 0.5, 0.625, 0.375, 0.625, 0.375, 0.625, 0.5, 0.625, 0.25, 0.625, 0.375, 0.625, 0.375, 0.625, 0.25, 0.625, 0.5, 0.625, 0.375, 0.625, 0.375, 0.625, 0.5, 0.625, 0.25, 0.625, 0.375, 0.625, 0.375, 0.625, 0.25, 0.625, 0.5, 0.625, 0.375, 0.625, 0.375, 0.625, 0.5, 0.625, 0.5, 0.625, 0.375, 0.625, 0.375, 0.625, 0.5, 0.625, 0.25, 0.625, 0.375, 0.625, 0.375, 0.625, 0.25, 0.625, 0.5, 0.625, 0.375, 0.625, 0.375, 0.625, 0.5, 0.625, 0.25, 0.625, 0.375, 0.625, 0.375, 0.625, 0.25, 0.625, 0.5, 0.625, 0.375, 0.625, 0.375, 0.625, 0.5, 0.625, 0.25, 0.625, 0.375, 0.625, 0.375, 0.625, 0.25, 0.625, 0.5, 0.625, 0.375, 0.625, 0.375, 0.625, 0.5, 0.625, 0.25, 0.625, 0.375, 0.625, 0.375, 0.625, 0.25, 0.625, 0.5, 0.625, 0.375, 0.625, 0.375, 0.625, 0.5, 0.625, 0.25, 0.625, 0.375, 0.625, 0.375, 0.625, 0.25, 0.625, 0.25, 0.625, 0.375, 0.625, 0.375, 0.625, 0.25, 0.625, 0.5, 0.625, 0.375, 0.625, 0.375, 0.625, 0.5, 0.625, 0.5, 0.625, 0.375, 0.625, 0.375, 0.625, 0.5, 0.625, 0.25, 0.625, 0.375, 0.625, 0.375, 0.625, 0.25, 0.625, 0.75, 0.625, 0.75, 0.625, 0.75, 0.625, 0.875, 0.625, 0.375, 0.625, 0.75, 0.625, 0.875, 0.625, 0.875, 0.625, 0.75, 0.625, 1.0, 0.625, 0.875, 0.625, 0.875, 0.625, 1.0, 0.625, 0.75, 0.625, 0.875, 0.625, 0.875, 0.625, 0.75, 0.625, 0.75, 0.625, 0.875, 0.625, 0.875, 0.625, 0.75, 0.625, 0.75, 0.625, 0.875, 0.625, 0.875, 0.625, 0.75, 0.625, 1.0, 0.625, 0.875, 0.625, 0.875, 0.625, 1.0, 0.625, 1.0, 0.625, 0.875, 0.625, 0.875, 0.625, 1.0, 0.625, 1.0, 0.625, 0.875, 0.625, 0.875, 0.625, 1.0, 0.625, 0.75, 0.625, 0.875, 0.625, 0.875, 0.625, 0.75, 0.625, 0.75, 0.625, 0.875, 0.625, 0.875, 0.625, 0.75, 0.625, 1.0, 0.625, 0.875, 0.625, 0.875, 0.625, 1.0, 0.625, 0.75, 0.625, 0.875, 0.625, 0.875, 0.625, 0.75, 0.625, 1.0, 0.625, 0.875, 0.625, 0.875, 0.625, 1.0, 0.625, 1.0, 0.625, 0.875, 0.625, 0.875, 0.625, 1.0, 0.625, 0.75, 0.625, 0.875, 0.625, 0.875, 0.625, 0.75, 0.625, 0.75, 0.625, 0.875, 0.625, 0.875, 0.625, 0.75, 0.625, 1.0, 0.625, 0.875, 0.625, 0.875, 0.625, 1.0, 0.625, 1.0, 0.625, 0.875, 0.625, 0.875, 0.625, 1.0, 0.375, 0.25, 0.375, 0.375, 0.375, 0.375, 0.375, 0.25, 0.125, 0.5, 0.25, 0.5, 0.25, 0.75, 0.125, 0.75, 0.375, 0.25, 0.375, 0.375, 0.375, 0.375, 0.375, 0.25, 0.375, 0.75, 0.375, 0.875, 0.375, 0.875, 0.375, 0.75, 0.375, 0.75, 0.375, 0.875, 0.375, 0.875, 0.375, 0.75, 0.375, 0.25, 0.375, 0.375, 0.375, 0.375, 0.375, 0.25, 0.375, 0.25, 0.375, 0.375, 0.375, 0.375, 0.375, 0.25, 0.375, 0.75, 0.375, 0.875, 0.375, 0.875, 0.375, 0.75, 0.375, 0.75, 0.375, 0.875, 0.375, 0.875, 0.375, 0.75, 0.375, 0.25, 0.375, 0.375, 0.375, 0.375, 0.375, 0.25, 0.375, 0.75, 0.375, 0.875, 0.375, 0.875, 0.375, 0.75, 0.375, 0.25, 0.375, 0.375, 0.375, 0.375, 0.375, 0.25, 0.375, 0.25, 0.375, 0.375, 0.375, 0.375, 0.375, 0.25, 0.375, 0.75, 0.375, 0.875, 0.375, 0.875, 0.375, 0.75, 0.375, 0.75, 0.375, 0.875, 0.375, 0.875, 0.375, 0.75, 0.375, 0.25, 0.375, 0.375, 0.375, 0.375, 0.375, 0.25, 0.375, 0.75, 0.375, 0.875, 0.375, 0.875, 0.375, 0.75, 0.375, 0.25, 0.375, 0.375, 0.375, 0.375, 0.375, 0.25, 0.375, 0.25, 0.375, 0.375, 0.375, 0.375, 0.375, 0.25, 0.375, 0.75, 0.375, 0.875, 0.375, 0.875, 0.375, 0.75, 0.375, 0.75, 0.375, 0.875, 0.375, 0.875, 0.375, 0.75, 0.375, 0.75, 0.375, 0.875, 0.375, 0.875, 0.375, 0.75, 0.375, 0.75, 0.375, 0.875, 0.375, 0.875, 0.375, 0.75, 0.375, 0.25, 0.375, 0.375, 0.375, 0.375, 0.375, 0.25, 0.625, 0.5, 0.625, 0.375, 0.625, 0.375, 0.625, 0.5, 0.625, 1.0, 0.625, 0.875, 0.625, 0.875, 0.625, 1.0, 0.625, 0.5, 0.75, 0.5, 0.75, 0.75, 0.625, 0.75, 0.625, 0.5, 0.625, 0.375, 0.625, 0.375, 0.625, 0.5, 0.625, 0.75, 0.625, 0.875, 0.625, 0.875, 0.625, 0.75, 0.625, 1.0, 0.625, 0.875, 0.625, 0.875, 0.625, 1.0, 0.625, 0.5, 0.625, 0.375, 0.625, 0.375, 0.625, 0.5, 0.625, 1.0, 0.625, 0.875, 0.625, 0.875, 0.625, 1.0, 0.625, 0.5, 0.625, 0.375, 0.625, 0.375, 0.625, 0.5, 0.625, 0.5, 0.625, 0.375, 0.625, 0.375, 0.625, 0.5, 0.625, 1.0, 0.625, 0.875, 0.625, 0.875, 0.625, 1.0, 0.625, 1.0, 0.625, 0.875, 0.625, 0.875, 0.625, 1.0, 0.625, 0.5, 0.625, 0.375, 0.625, 0.375, 0.625, 0.5, 0.625, 1.0, 0.625, 0.875, 0.625, 0.875, 0.625, 1.0, 0.625, 0.5, 0.625, 0.375, 0.625, 0.375, 0.625, 0.5, 0.625, 0.5, 0.625, 0.375, 0.625, 0.375, 0.625, 0.5, 0.625, 1.0, 0.625, 0.875, 0.625, 0.875, 0.625, 1.0, 0.625, 1.0, 0.625, 0.875, 0.625, 0.875, 0.625, 1.0, 0.375, 0.25, 0.375, 0.375, 0.375, 0.375, 0.375, 0.25, 0.375, 0.75, 0.625, 0.75, 0.625, 0.875, 0.375, 0.875, 0.375, 0.25, 0.625, 0.25, 0.625, 0.375, 0.375, 0.375, 0.375, 0.25, 0.375, 0.375, 0.375, 0.375, 0.375, 0.25, 0.375, 0.75, 0.375, 0.875, 0.375, 0.875, 0.375, 0.75, 0.375, 0.875, 0.375, 1.0, 0.375, 1.0, 0.375, 0.875, 0.375, 0.0, 0.375, 0.25, 0.375, 0.25, 0.375, 0.0, 0.375, 0.5, 0.375, 0.75, 0.375, 0.75, 0.375, 0.5, 0.375, 0.375, 0.375, 0.5, 0.375, 0.5, 0.375, 0.375, 0.375, 0.25, 0.375, 0.375, 0.375, 0.375, 0.375, 0.25, 0.375, 0.75, 0.375, 0.875, 0.375, 0.875, 0.375, 0.75, 0.375, 0.875, 0.375, 1.0, 0.375, 1.0, 0.375, 0.875, 0.375, 0.0, 0.375, 0.25, 0.375, 0.25, 0.375, 0.0, 0.375, 0.5, 0.375, 0.75, 0.375, 0.75, 0.375, 0.5, 0.375, 0.375, 0.375, 0.5, 0.375, 0.5, 0.375, 0.375, 0.375, 0.25, 0.375, 0.375, 0.375, 0.375, 0.375, 0.25, 0.375, 0.75, 0.375, 0.875, 0.375, 0.875, 0.375, 0.75, 0.375, 0.875, 0.375, 1.0, 0.375, 1.0, 0.375, 0.875, 0.375, 0.0, 0.375, 0.25, 0.375, 0.25, 0.375, 0.0, 0.375, 0.5, 0.375, 0.75, 0.375, 0.75, 0.375, 0.5, 0.375, 0.375, 0.375, 0.5, 0.375, 0.5, 0.375, 0.375, 0.375, 0.25, 0.375, 0.375, 0.375, 0.375, 0.375, 0.25, 0.375, 0.75, 0.375, 0.875, 0.375, 0.875, 0.375, 0.75, 0.375, 0.875, 0.375, 1.0, 0.375, 1.0, 0.375, 0.875, 0.375, 0.0, 0.375, 0.25, 0.375, 0.25, 0.375, 0.0, 0.375, 0.5, 0.375, 0.75, 0.375, 0.75, 0.375, 0.5, 0.375, 0.375, 0.375, 0.5, 0.375, 0.5, 0.375, 0.375, 0.375, 0.25, 0.375, 0.375, 0.375, 0.375, 0.375, 0.25, 0.375, 0.75, 0.375, 0.875, 0.375, 0.875, 0.375, 0.75, 0.375, 0.875, 0.375, 1.0, 0.375, 1.0, 0.375, 0.875, 0.375, 0.0, 0.375, 0.25, 0.375, 0.25, 0.375, 0.0, 0.375, 0.5, 0.375, 0.75, 0.375, 0.75, 0.375, 0.5, 0.375, 0.375, 0.375, 0.5, 0.375, 0.5, 0.375, 0.375, 0.375, 0.25, 0.375, 0.375, 0.375, 0.375, 0.375, 0.25, 0.375, 0.75, 0.375, 0.875, 0.375, 0.875, 0.375, 0.75, 0.375, 0.875, 0.375, 1.0, 0.375, 1.0, 0.375, 0.875, 0.375, 0.0, 0.375, 0.25, 0.375, 0.25, 0.375, 0.0, 0.375, 0.5, 0.375, 0.75, 0.375, 0.75, 0.375, 0.5, 0.375, 0.375, 0.375, 0.5, 0.375, 0.5, 0.375, 0.375, 0.375, 0.25, 0.375, 0.375, 0.375, 0.375, 0.375, 0.25, 0.375, 0.75, 0.375, 0.875, 0.375, 0.875, 0.375, 0.75, 0.375, 0.875, 0.375, 1.0, 0.375, 1.0, 0.375, 0.875, 0.375, 0.0, 0.375, 0.25, 0.375, 0.25, 0.375, 0.0, 0.375, 0.5, 0.375, 0.75, 0.375, 0.75, 0.375, 0.5, 0.375, 0.375, 0.375, 0.5, 0.375, 0.5, 0.375, 0.375])
me_cube_002.materials.append(mat_wood)
me_cube_002.materials.append(mat_metal)
me_cube_002.materials.append(mat_touw)
me_cube_002.use_remesh_preserve_volume = False
me_cube_002.use_remesh_preserve_attributes = False
me_cube_002.use_mirror_vertex_groups = False
me_cube_002.update()

# ---- objects
ob_light = bpy.data.objects.new('Light', light_light)
ob_camera = bpy.data.objects.new('Camera', cam_camera)
ob_empty = bpy.data.objects.new('Empty', None)
ob_cube = bpy.data.objects.new('Cube', me_cube_002)

# ---- transforms, parenting, visibility, modifiers, constraints
ob_light.location = (4.076, 1.005, 5.904)
ob_light.rotation_euler = (0.6503, 0.05522, 1.866)
ob_light.lock_rotations_4d = False
ob_light.empty_display_type = 'ARROWS'
ob_light.color = (0.0, 0.0, 0.0, 0.0)
ob_light.lineart.crease_threshold = 0.0
ob_camera.location = (7.359, -6.926, 4.958)
ob_camera.rotation_euler = (1.109, 0.0, 0.8149)
ob_camera.lock_rotations_4d = False
ob_camera.empty_display_type = 'ARROWS'
ob_camera.color = (0.0, 0.0, 0.0, 0.0)
ob_camera.display_type = 'WIRE'
ob_camera.lineart.crease_threshold = 0.0
ob_empty.location = (0.0, 0.0, 0.0)
ob_empty.rotation_euler = (1.571, 0.0, 1.571)
ob_empty.empty_display_type = 'IMAGE'
ob_empty.empty_display_size = 5.0
ob_empty.lineart.crease_threshold = 0.0
ob_cube.location = (0.0, 0.3188, 0.0)
ob_cube.rotation_euler = (0.1404, -0.005379, 0.02046)
ob_cube.scale = (0.1111, 0.1111, 0.1111)
ob_cube.lineart.crease_threshold = 0.0

# ---- collection membership
col_collection.objects.link(ob_light)
col_collection.objects.link(ob_camera)
col_collection.objects.link(ob_empty)
col_collection.objects.link(ob_cube)

# ---- scene / render settings (as saved in the file)
scene.camera = ob_camera
scene.frame_start = 1; scene.frame_end = 250; scene.frame_set(1)
scene.render.engine = 'BLENDER_EEVEE_NEXT'
scene.cycles.use_denoising = False
scene.cycles.samples = 128
scene.cycles.sampling_pattern = 'TABULATED_SOBOL'
scene.cycles.use_adaptive_sampling = False
scene.cycles.use_light_tree = False
scene.view_settings.view_transform = 'Filmic'
bpy.context.view_layer.update()
